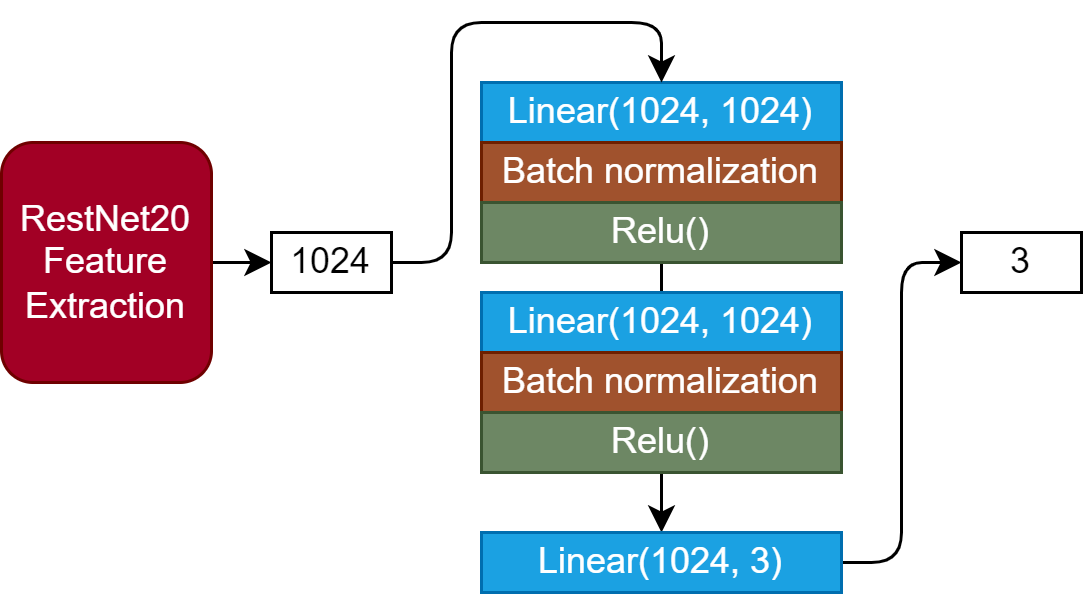

The diagram above was exported from draw.io. Its source (the exported page's mxGraphModel, read from the mxfile embedded in the PNG):
<mxGraphModel dx="342" dy="340" grid="1" gridSize="10" guides="1" tooltips="1" connect="1" arrows="1" fold="1" page="1" pageScale="1" pageWidth="1169" pageHeight="827" math="0" shadow="0">
  <root>
    <mxCell id="0" />
    <mxCell id="1" parent="0" />
    <mxCell id="2" value="Linear(1024, 1024)" style="rounded=0;whiteSpace=wrap;html=1;fillColor=#1ba1e2;strokeColor=#006EAF;fontColor=#ffffff;" parent="1" vertex="1">
      <mxGeometry x="180" y="60" width="120" height="20" as="geometry" />
    </mxCell>
    <mxCell id="5" value="Batch normalization" style="rounded=0;whiteSpace=wrap;html=1;fillColor=#a0522d;fontColor=#ffffff;strokeColor=#6D1F00;" parent="1" vertex="1">
      <mxGeometry x="180" y="80" width="120" height="20" as="geometry" />
    </mxCell>
    <mxCell id="16" value="" style="edgeStyle=none;html=1;" parent="1" source="6" target="14" edge="1">
      <mxGeometry relative="1" as="geometry" />
    </mxCell>
    <mxCell id="6" value="Relu()" style="rounded=0;whiteSpace=wrap;html=1;fillColor=#6d8764;fontColor=#ffffff;strokeColor=#3A5431;" parent="1" vertex="1">
      <mxGeometry x="180" y="100" width="120" height="20" as="geometry" />
    </mxCell>
    <mxCell id="8" value="Linear(1024, 1024)" style="rounded=0;whiteSpace=wrap;html=1;fillColor=#1ba1e2;fontColor=#ffffff;strokeColor=#006EAF;" parent="1" vertex="1">
      <mxGeometry x="180" y="130" width="120" height="20" as="geometry" />
    </mxCell>
    <mxCell id="9" value="Batch normalization" style="rounded=0;whiteSpace=wrap;html=1;fillColor=#a0522d;fontColor=#ffffff;strokeColor=#6D1F00;" parent="1" vertex="1">
      <mxGeometry x="180" y="150" width="120" height="20" as="geometry" />
    </mxCell>
    <mxCell id="10" value="Relu()" style="rounded=0;whiteSpace=wrap;html=1;fillColor=#6d8764;fontColor=#ffffff;strokeColor=#3A5431;" parent="1" vertex="1">
      <mxGeometry x="180" y="170" width="120" height="20" as="geometry" />
    </mxCell>
    <mxCell id="17" style="edgeStyle=none;html=1;exitX=1;exitY=0.5;exitDx=0;exitDy=0;entryX=0;entryY=0.5;entryDx=0;entryDy=0;" parent="1" source="14" target="15" edge="1">
      <mxGeometry relative="1" as="geometry">
        <Array as="points">
          <mxPoint x="320" y="220" />
          <mxPoint x="320" y="120" />
        </Array>
      </mxGeometry>
    </mxCell>
    <mxCell id="14" value="Linear(1024, 3)" style="rounded=0;whiteSpace=wrap;html=1;fillColor=#1ba1e2;fontColor=#ffffff;strokeColor=#006EAF;" parent="1" vertex="1">
      <mxGeometry x="180" y="210" width="120" height="20" as="geometry" />
    </mxCell>
    <mxCell id="15" value="3" style="rounded=0;whiteSpace=wrap;html=1;" parent="1" vertex="1">
      <mxGeometry x="340" y="110" width="40" height="20" as="geometry" />
    </mxCell>
    <mxCell id="25" style="edgeStyle=none;html=1;exitX=1;exitY=0.5;exitDx=0;exitDy=0;entryX=0.5;entryY=0;entryDx=0;entryDy=0;" edge="1" parent="1" source="18" target="2">
      <mxGeometry relative="1" as="geometry">
        <Array as="points">
          <mxPoint x="170" y="120" />
          <mxPoint x="170" y="40" />
          <mxPoint x="240" y="40" />
        </Array>
      </mxGeometry>
    </mxCell>
    <mxCell id="18" value="1024" style="rounded=0;whiteSpace=wrap;html=1;" parent="1" vertex="1">
      <mxGeometry x="110" y="110" width="40" height="20" as="geometry" />
    </mxCell>
    <mxCell id="26" style="edgeStyle=none;html=1;exitX=1;exitY=0.5;exitDx=0;exitDy=0;entryX=0;entryY=0.5;entryDx=0;entryDy=0;" edge="1" parent="1" source="22" target="18">
      <mxGeometry relative="1" as="geometry" />
    </mxCell>
    <mxCell id="22" value="RestNet20 &lt;br&gt;Feature Extraction" style="rounded=1;whiteSpace=wrap;html=1;fillColor=#a20025;fontColor=#ffffff;strokeColor=#6F0000;" parent="1" vertex="1">
      <mxGeometry x="20" y="80" width="70" height="80" as="geometry" />
    </mxCell>
  </root>
</mxGraphModel>